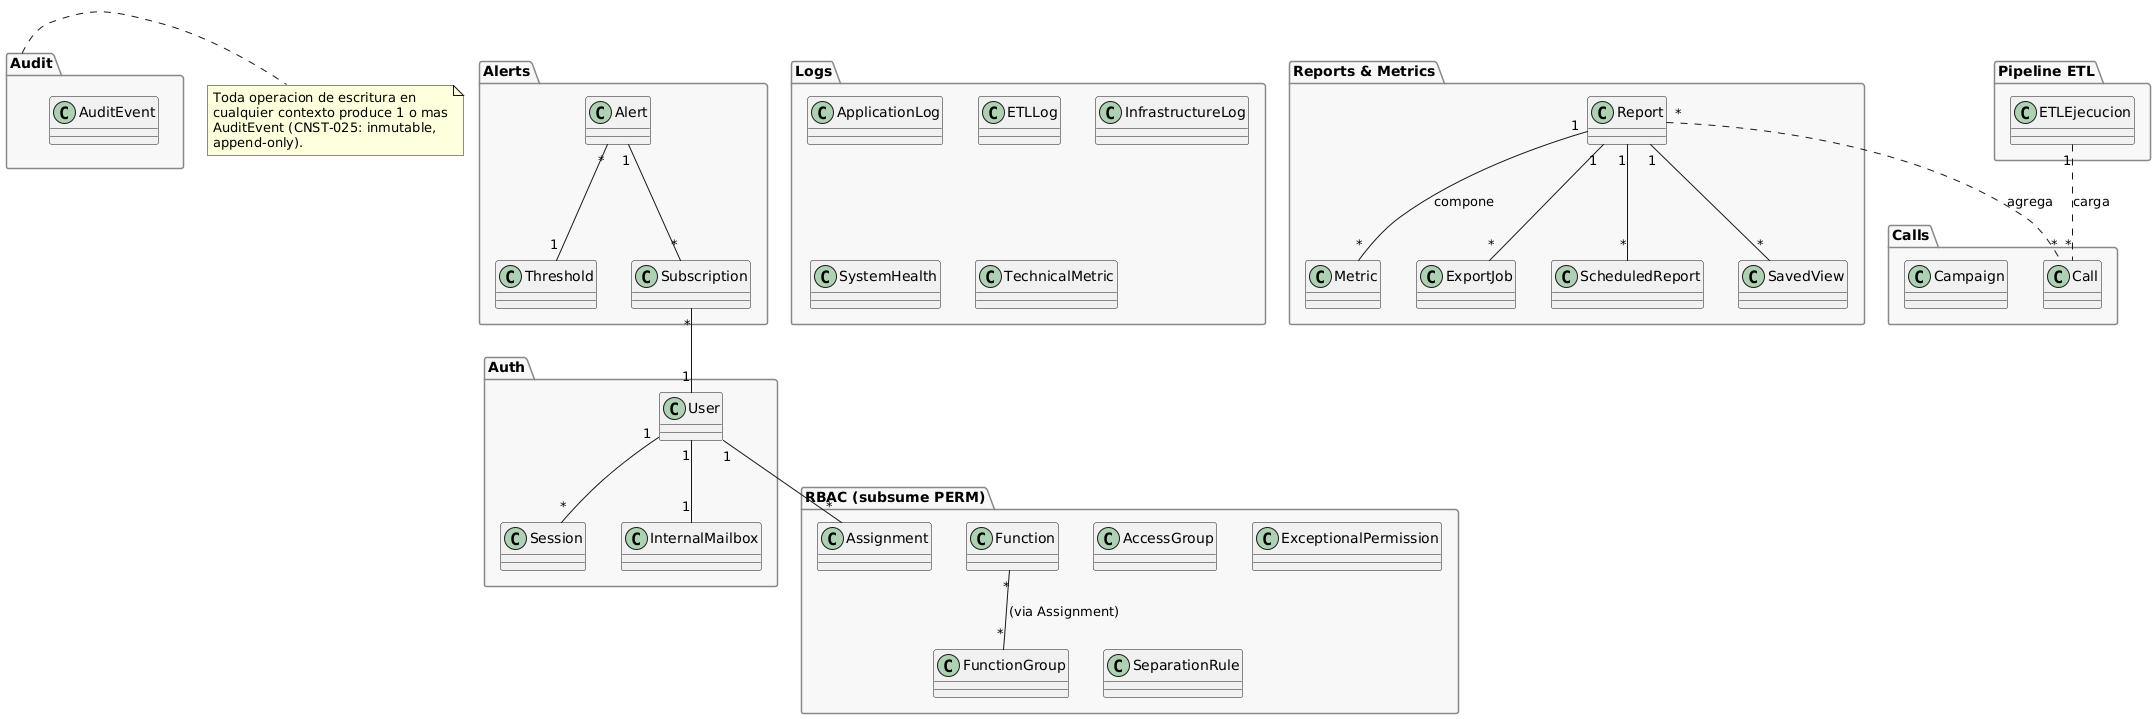

The diagram above was rendered by PlantUML. Its source (embedded in the PNG):
@startuml

skinparam package {
  BackgroundColor #F8F8F8
  BorderColor #888
}

package "Auth" as A {
  class User
  class Session
  class InternalMailbox
}

package "RBAC (subsume PERM)" as R {
  class Function
  class FunctionGroup
  class AccessGroup
  class Assignment
  class ExceptionalPermission
  class SeparationRule
}

package "Calls" as C {
  class Call
  class Campaign
}

package "Reports & Metrics" as P {
  class Report
  class Metric
  class ExportJob
  class ScheduledReport
  class SavedView
}

package "Pipeline ETL" as E {
  class ETLEjecucion
}

package "Alerts" as L {
  class Alert
  class Threshold
  class Subscription
}

package "Audit" as D {
  class AuditEvent
}

package "Logs" as G {
  class ApplicationLog
  class ETLLog
  class InfrastructureLog
  class SystemHealth
  class TechnicalMetric
}

' Puentes estructurales entre contextos
User      "1" -- "*"   Session
User      "1" -- "1"   InternalMailbox
User      "1" -- "*"   Assignment
Function  "*" -- "*"   FunctionGroup        : (via Assignment)
Report    "1" -- "*"   Metric                : compone
Report    "1" -- "*"   ExportJob
Report    "1" -- "*"   ScheduledReport
Report    "1" -- "*"   SavedView
Report    "*" .. "*"   Call                  : agrega
ETLEjecucion "1" .. "*" Call                 : carga
Alert     "*" -- "1"   Threshold
Alert     "1" -- "*"   Subscription
Subscription "*" -- "1" User

note right of D
  Toda operacion de escritura en
  cualquier contexto produce 1 o mas
  AuditEvent (CNST-025: inmutable,
  append-only).
end note

@enduml